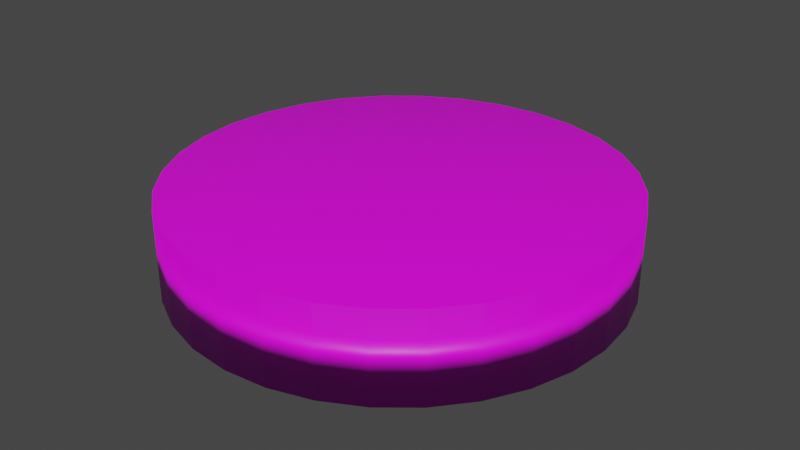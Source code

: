 # Source: coin.blend  (saved by Blender 3.4.6; exported with 4.5.12 LTS)
import bpy
from mathutils import Matrix  # noqa: F401  (used for matrix-valued properties, if any)

bpy.ops.wm.read_factory_settings(use_empty=True)
scene = bpy.context.scene
scene.name = 'Scene'

# ---- collections
col_coin = bpy.data.collections.new('Coin'); scene.collection.children.link(col_coin)

# ---- images (referenced by path relative to the original .blend; pixels are not part of the script)
import os
ASSET_DIR = os.environ.get("B2B_ASSET_DIR", "")  # directory of the original .blend (textures are referenced by path, not embedded)
HERE = os.path.dirname(os.path.abspath(__file__))  # packed textures are extracted next to this script under _unpacked/

def load_image(name, relpath, width, height, colorspace="sRGB"):
    """Load a texture the original file referenced (path relative to the .blend, or extracted next to this script)."""
    p = next((c for c in (os.path.join(HERE, relpath), os.path.join(ASSET_DIR, relpath)) if relpath and os.path.exists(c)), "")
    if p:
        img = bpy.data.images.load(p, check_existing=True)
        img.name = name
    else:  # same state as the original file: an image datablock whose file is absent (Cycles renders it pink)
        img = bpy.data.images.new(name, width, height)
        img.source = "FILE"
        img.filepath = "//" + (relpath or name)
    img.colorspace_settings.name = colorspace
    return img
img_coin_png = load_image('coin.png', 'coin.png', 1024, 1024, 'sRGB')

# ---- materials (node trees are filled in below, after node groups)
mat_coin = bpy.data.materials.new('Coin')
mat_coin.alpha_threshold = 0.0
mat_coin.use_transparent_shadow = False
mat_coin.roughness = 0.5
mat_coin.line_color = (0.0, 0.0, 0.0, 1.0)

# ---- material node trees
mat_coin.use_nodes = True; mat_coin.node_tree.nodes.clear()
_N = mat_coin.node_tree.nodes; _L = mat_coin.node_tree.links
n0 = _N.new('ShaderNodeOutputMaterial'); n0.name = 'Material Output'; n0.location = (300, 300)
n1 = _N.new('ShaderNodeBsdfPrincipled'); n1.name = 'Principled BSDF'; n1.location = (10, 300)
n1.distribution = 'GGX'
n1.subsurface_method = 'RANDOM_WALK_SKIN'
n1.inputs[3].default_value = 1.45
n1.inputs[27].default_value = (0.0, 0.0, 0.0, 1.0)
n1.inputs[28].default_value = 1.0
n2 = _N.new('ShaderNodeTexImage'); n2.name = 'Image Texture'; n2.location = (-280, 280)
n2.image = img_coin_png
_L.new(n1.outputs[0], n0.inputs[0])
_L.new(n2.outputs[0], n1.inputs[0])
n0.is_active_output = True

# ---- world
world_world = bpy.data.worlds.new('World'); scene.world = world_world
world_world.use_nodes = True; world_world.node_tree.nodes.clear()
_N = world_world.node_tree.nodes; _L = world_world.node_tree.links
n0 = _N.new('ShaderNodeOutputWorld'); n0.name = 'World Output'; n0.location = (300, 300)
n1 = _N.new('ShaderNodeBackground'); n1.name = 'Background'; n1.location = (10, 300)
n1.inputs[0].default_value = (0.05088, 0.05088, 0.05088, 1.0)
_L.new(n1.outputs[0], n0.inputs[0])
n0.is_active_output = True
world_world.color = (0.05088, 0.05088, 0.05088)
world_world.use_sun_shadow = False
world_world.sun_shadow_jitter_overblur = 0.0

# ---- meshes
me_coin = bpy.data.meshes.new('Coin')
me_coin.from_pydata([(0.0, 1.0, -1.0), (0.0, 1.0, 1.0), (0.1951, 0.9808, -1.0), (0.1951, 0.9808, 1.0), (0.3827, 0.9239, -1.0), (0.3827, 0.9239, 1.0), (0.5556, 0.8315, -1.0), (0.5556, 0.8315, 1.0), (0.7071, 0.7071, -1.0), (0.7071, 0.7071, 1.0), (0.8315, 0.5556, -1.0), (0.8315, 0.5556, 1.0), (0.9239, 0.3827, -1.0), (0.9239, 0.3827, 1.0), (0.9808, 0.1951, -1.0), (0.9808, 0.1951, 1.0), (1.0, 0.0, -1.0), (1.0, 0.0, 1.0), (0.9808, -0.1951, -1.0), (0.9808, -0.1951, 1.0), (0.9239, -0.3827, -1.0), (0.9239, -0.3827, 1.0), (0.8315, -0.5556, -1.0), (0.8315, -0.5556, 1.0), (0.7071, -0.7071, -1.0), (0.7071, -0.7071, 1.0), (0.5556, -0.8315, -1.0), (0.5556, -0.8315, 1.0), (0.3827, -0.9239, -1.0), (0.3827, -0.9239, 1.0), (0.1951, -0.9808, -1.0), (0.1951, -0.9808, 1.0), (0.0, -1.0, -1.0), (0.0, -1.0, 1.0), (-0.1951, -0.9808, -1.0), (-0.1951, -0.9808, 1.0), (-0.3827, -0.9239, -1.0), (-0.3827, -0.9239, 1.0), (-0.5556, -0.8315, -1.0), (-0.5556, -0.8315, 1.0), (-0.7071, -0.7071, -1.0), (-0.7071, -0.7071, 1.0), (-0.8315, -0.5556, -1.0), (-0.8315, -0.5556, 1.0), (-0.9239, -0.3827, -1.0), (-0.9239, -0.3827, 1.0), (-0.9808, -0.1951, -1.0), (-0.9808, -0.1951, 1.0), (-1.0, 0.0, -1.0), (-1.0, 0.0, 1.0), (-0.9808, 0.1951, -1.0), (-0.9808, 0.1951, 1.0), (-0.9239, 0.3827, -1.0), (-0.9239, 0.3827, 1.0), (-0.8315, 0.5556, -1.0), (-0.8315, 0.5556, 1.0), (-0.7071, 0.7071, -1.0), (-0.7071, 0.7071, 1.0), (-0.5556, 0.8315, -1.0), (-0.5556, 0.8315, 1.0), (-0.3827, 0.9239, -1.0), (-0.3827, 0.9239, 1.0), (-0.1951, 0.9808, -1.0), (-0.1951, 0.9808, 1.0)], [], [(0, 1, 3, 2), (2, 3, 5, 4), (4, 5, 7, 6), (6, 7, 9, 8), (8, 9, 11, 10), (10, 11, 13, 12), (12, 13, 15, 14), (14, 15, 17, 16), (16, 17, 19, 18), (18, 19, 21, 20), (20, 21, 23, 22), (22, 23, 25, 24), (24, 25, 27, 26), (26, 27, 29, 28), (28, 29, 31, 30), (30, 31, 33, 32), (32, 33, 35, 34), (34, 35, 37, 36), (36, 37, 39, 38), (38, 39, 41, 40), (40, 41, 43, 42), (42, 43, 45, 44), (44, 45, 47, 46), (46, 47, 49, 48), (48, 49, 51, 50), (50, 51, 53, 52), (52, 53, 55, 54), (54, 55, 57, 56), (56, 57, 59, 58), (58, 59, 61, 60), (3, 1, 63, 61, 59, 57, 55, 53, 51, 49, 47, 45, 43, 41, 39, 37, 35, 33, 31, 29, 27, 25, 23, 21, 19, 17, 15, 13, 11, 9, 7, 5), (60, 61, 63, 62), (62, 63, 1, 0), (0, 2, 4, 6, 8, 10, 12, 14, 16, 18, 20, 22, 24, 26, 28, 30, 32, 34, 36, 38, 40, 42, 44, 46, 48, 50, 52, 54, 56, 58, 60, 62)])
me_coin.polygons.foreach_set('use_smooth', [True] * 34)
_uv = me_coin.uv_layers.new(name='UVMap')
_uv.uv.foreach_set('vector', [1.0, 0.3389, 1.0, 0.4629, 0.9688, 0.4629, 0.9688, 0.3389, 0.9688, 0.3389, 0.9688, 0.4629, 0.9375, 0.4629, 0.9375, 0.3389, 0.9375, 0.3389, 0.9375, 0.4629, 0.9062, 0.4629, 0.9062, 0.3389, 0.9062, 0.3389, 0.9062, 0.4629, 0.875, 0.4629, 0.875, 0.3389, 0.875, 0.3389, 0.875, 0.4629, 0.8438, 0.4629, 0.8438, 0.3389, 0.8438, 0.3389, 0.8438, 0.4629, 0.8125, 0.4629, 0.8125, 0.3389, 0.8125, 0.3389, 0.8125, 0.4629, 0.7812, 0.4629, 0.7812, 0.3389, 0.7812, 0.3389, 0.7812, 0.4629, 0.75, 0.4629, 0.75, 0.3389, 0.75, 0.3389, 0.75, 0.4629, 0.7188, 0.4629, 0.7188, 0.3389, 0.7188, 0.3389, 0.7188, 0.4629, 0.6875, 0.4629, 0.6875, 0.3389, 0.6875, 0.3389, 0.6875, 0.4629, 0.6562, 0.4629, 0.6562, 0.3389, 0.6562, 0.3389, 0.6562, 0.4629, 0.625, 0.4629, 0.625, 0.3389, 0.625, 0.3389, 0.625, 0.4629, 0.5938, 0.4629, 0.5938, 0.3389, 0.5938, 0.3389, 0.5938, 0.4629, 0.5625, 0.4629, 0.5625, 0.3389, 0.5625, 0.3389, 0.5625, 0.4629, 0.5312, 0.4629, 0.5312, 0.3389, 0.5312, 0.3389, 0.5312, 0.4629, 0.5, 0.4629, 0.5, 0.3389, 0.5, 0.3389, 0.5, 0.4629, 0.4688, 0.4629, 0.4688, 0.3389, 0.4688, 0.3389, 0.4688, 0.4629, 0.4375, 0.4629, 0.4375, 0.3389, 0.4375, 0.3389, 0.4375, 0.4629, 0.4062, 0.4629, 0.4062, 0.3389, 0.4062, 0.3389, 0.4062, 0.4629, 0.375, 0.4629, 0.375, 0.3389, 0.375, 0.3389, 0.375, 0.4629, 0.3438, 0.4629, 0.3438, 0.3389, 0.3438, 0.3389, 0.3438, 0.4629, 0.3125, 0.4629, 0.3125, 0.3389, 0.3125, 0.3389, 0.3125, 0.4629, 0.2812, 0.4629, 0.2812, 0.3389, 0.2812, 0.3389, 0.2812, 0.4629, 0.25, 0.4629, 0.25, 0.3389, 0.25, 0.3389, 0.25, 0.4629, 0.2187, 0.4629, 0.2188, 0.3389, 0.2188, 0.3389, 0.2187, 0.4629, 0.1875, 0.4629, 0.1875, 0.3389, 0.1875, 0.3389, 0.1875, 0.4629, 0.1562, 0.4629, 0.1562, 0.3389, 0.1562, 0.3389, 0.1562, 0.4629, 0.125, 0.4629, 0.125, 0.3389, 0.125, 0.3389, 0.125, 0.4629, 0.09375, 0.4629, 0.09375, 0.3389, 0.09375, 0.3389, 0.09375, 0.4629, 0.0625, 0.4629, 0.0625, 0.3389, 0.5855, 0.9633, 0.5059, 0.9673, 0.4262, 0.9633, 0.3495, 0.9515, 0.2789, 0.9323, 0.217, 0.9065, 0.1662, 0.8751, 0.1285, 0.8392, 0.1052, 0.8003, 0.0974, 0.7598, 0.1052, 0.7193, 0.1285, 0.6803, 0.1662, 0.6445, 0.217, 0.613, 0.2789, 0.5872, 0.3495, 0.568, 0.4262, 0.5562, 0.5059, 0.5522, 0.5855, 0.5562, 0.6622, 0.568, 0.7328, 0.5872, 0.7947, 0.613, 0.8455, 0.6445, 0.8832, 0.6803, 0.9065, 0.7193, 0.9143, 0.7598, 0.9065, 0.8003, 0.8832, 0.8392, 0.8455, 0.8751, 0.7947, 0.9065, 0.7328, 0.9323, 0.6622, 0.9515, 0.0625, 0.3389, 0.0625, 0.4629, 0.03125, 0.4629, 0.03125, 0.3389, 0.03125, 0.3389, 0.03125, 0.4629, -2.235e-08, 0.4629, -1.118e-08, 0.3389, 0.5176, 0.9536, 0.5946, 0.9497, 0.6686, 0.9384, 0.7369, 0.9199, 0.7967, 0.8951, 0.8458, 0.8648, 0.8822, 0.8303, 0.9047, 0.7929, 0.9123, 0.7539, 0.9047, 0.715, 0.8822, 0.6775, 0.8458, 0.643, 0.7967, 0.6127, 0.7369, 0.5879, 0.6686, 0.5694, 0.5946, 0.5581, 0.5176, 0.5542, 0.4406, 0.5581, 0.3665, 0.5694, 0.2983, 0.5879, 0.2385, 0.6127, 0.1894, 0.643, 0.1529, 0.6775, 0.1305, 0.715, 0.1229, 0.7539, 0.1305, 0.7929, 0.1529, 0.8303, 0.1894, 0.8648, 0.2385, 0.8951, 0.2983, 0.9199, 0.3665, 0.9384, 0.4406, 0.9497])
me_coin.materials.append(mat_coin)
me_coin.update()

# ---- objects
ob_coin = bpy.data.objects.new('Coin', me_coin)

# ---- transforms, parenting, visibility, modifiers, constraints
ob_coin.location = (0.0, 0.0, 0.0)
ob_coin.scale = (0.1, 0.1, 0.02)

# ---- collection membership
col_coin.objects.link(ob_coin)

# ---- scene / render settings (as saved in the file)
scene.frame_start = 1; scene.frame_end = 250; scene.frame_set(1)
scene.render.engine = 'BLENDER_EEVEE_NEXT'
scene.cycles.sampling_pattern = 'TABULATED_SOBOL'
scene.cycles.use_light_tree = False
scene.view_settings.view_transform = 'Filmic'
bpy.context.view_layer.update()

# ---- added for rendering (the .blend has no active camera and no usable light): camera, sun
cam_auto = bpy.data.cameras.new('AutoCamera')
cam_auto.lens = 50.0
cam_auto.sensor_width = 36.0
cam_auto.clip_end = 1000.0
ob_auto_camera = bpy.data.objects.new('AutoCamera', cam_auto)
scene.collection.objects.link(ob_auto_camera)
ob_auto_camera.location = (0.264297, -0.317156, 0.211438)
ob_auto_camera.rotation_euler = (1.09748, -7.21219e-08, 0.694738)
scene.camera = ob_auto_camera
light_auto_sun = bpy.data.lights.new('AutoSun', 'SUN')
light_auto_sun.energy = 3.0
light_auto_sun.angle = 0.0523599
ob_auto_sun = bpy.data.objects.new('AutoSun', light_auto_sun)
scene.collection.objects.link(ob_auto_sun)
ob_auto_sun.rotation_euler = (0.872665, 0.174533, 0.523599)
bpy.context.view_layer.update()
